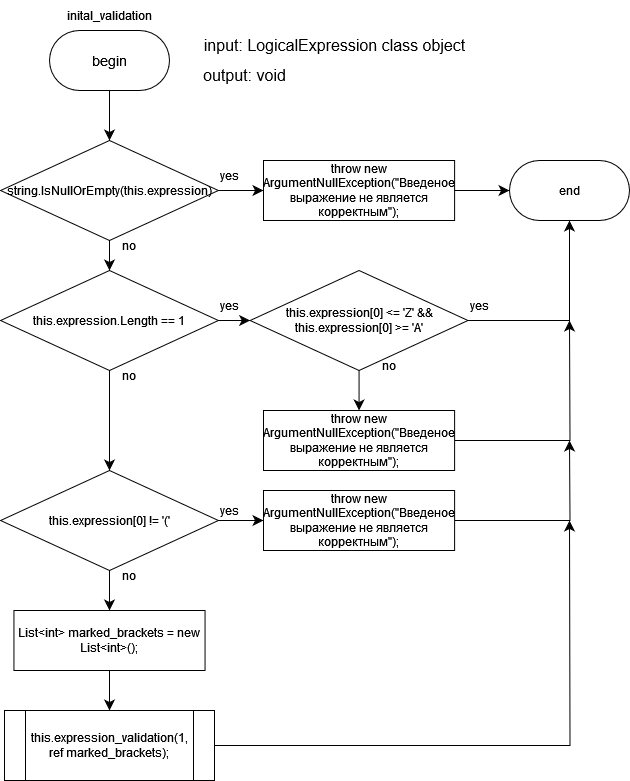

The diagram above was exported from draw.io. Its source (the exported page's mxGraphModel, read from the mxfile embedded in the PNG):
<mxGraphModel dx="768" dy="803" grid="1" gridSize="10" guides="1" tooltips="1" connect="1" arrows="1" fold="1" page="1" pageScale="1" pageWidth="827" pageHeight="1169" math="0" shadow="0">
  <root>
    <mxCell id="0" />
    <mxCell id="1" parent="0" />
    <mxCell id="qkeAwuXKG0SWHdlwnejB-7" value="" style="edgeStyle=none;curved=1;rounded=0;orthogonalLoop=1;jettySize=auto;html=1;fontSize=12;startSize=8;endSize=8;" edge="1" parent="1" source="qkeAwuXKG0SWHdlwnejB-1" target="qkeAwuXKG0SWHdlwnejB-6">
      <mxGeometry relative="1" as="geometry" />
    </mxCell>
    <mxCell id="qkeAwuXKG0SWHdlwnejB-1" value="&lt;font face=&quot;Helvetica&quot; style=&quot;font-size: 14px;&quot;&gt;begin&lt;/font&gt;" style="rounded=1;whiteSpace=wrap;html=1;arcSize=50;" vertex="1" parent="1">
      <mxGeometry x="200" y="120" width="120" height="60" as="geometry" />
    </mxCell>
    <mxCell id="qkeAwuXKG0SWHdlwnejB-2" value="inital_validation" style="text;html=1;align=center;verticalAlign=middle;whiteSpace=wrap;rounded=0;" vertex="1" parent="1">
      <mxGeometry x="230" y="90" width="60" height="30" as="geometry" />
    </mxCell>
    <mxCell id="qkeAwuXKG0SWHdlwnejB-3" value="&lt;div&gt;input: LogicalExpression class object&lt;/div&gt;" style="text;html=1;align=center;verticalAlign=middle;resizable=0;points=[];autosize=1;strokeColor=none;fillColor=none;fontSize=16;" vertex="1" parent="1">
      <mxGeometry x="340" y="120" width="290" height="30" as="geometry" />
    </mxCell>
    <mxCell id="qkeAwuXKG0SWHdlwnejB-4" value="output: void" style="text;html=1;align=center;verticalAlign=middle;resizable=0;points=[];autosize=1;strokeColor=none;fillColor=none;fontSize=16;" vertex="1" parent="1">
      <mxGeometry x="340" y="150" width="110" height="30" as="geometry" />
    </mxCell>
    <mxCell id="qkeAwuXKG0SWHdlwnejB-15" value="" style="edgeStyle=none;curved=1;rounded=0;orthogonalLoop=1;jettySize=auto;html=1;fontSize=12;startSize=8;endSize=8;" edge="1" parent="1" source="qkeAwuXKG0SWHdlwnejB-6" target="qkeAwuXKG0SWHdlwnejB-9">
      <mxGeometry relative="1" as="geometry" />
    </mxCell>
    <mxCell id="qkeAwuXKG0SWHdlwnejB-20" value="" style="edgeStyle=none;curved=1;rounded=0;orthogonalLoop=1;jettySize=auto;html=1;fontSize=12;startSize=8;endSize=8;" edge="1" parent="1" source="qkeAwuXKG0SWHdlwnejB-6" target="qkeAwuXKG0SWHdlwnejB-19">
      <mxGeometry relative="1" as="geometry" />
    </mxCell>
    <mxCell id="qkeAwuXKG0SWHdlwnejB-6" value="&lt;span data-code-marker=&quot;+&quot; class=&quot;blob-code-inner blob-code-marker js-code-nav-pass&quot;&gt;&lt;span class=&quot;pl-kos&quot;&gt;&lt;/span&gt;&lt;span class=&quot;pl-smi&quot;&gt;string&lt;/span&gt;&lt;span class=&quot;pl-kos&quot;&gt;.&lt;/span&gt;&lt;span class=&quot;pl-en&quot;&gt;IsNullOrEmpty&lt;/span&gt;&lt;span class=&quot;pl-kos&quot;&gt;(&lt;/span&gt;&lt;span class=&quot;pl-k&quot;&gt;this&lt;/span&gt;&lt;span class=&quot;pl-kos&quot;&gt;.&lt;/span&gt;expression&lt;span class=&quot;pl-kos&quot;&gt;)&lt;/span&gt;&lt;/span&gt;" style="rhombus;whiteSpace=wrap;html=1;" vertex="1" parent="1">
      <mxGeometry x="151.10000000000002" y="230" width="217.79" height="100" as="geometry" />
    </mxCell>
    <mxCell id="qkeAwuXKG0SWHdlwnejB-18" value="" style="edgeStyle=none;curved=1;rounded=0;orthogonalLoop=1;jettySize=auto;html=1;fontSize=12;startSize=8;endSize=8;" edge="1" parent="1" source="qkeAwuXKG0SWHdlwnejB-9" target="qkeAwuXKG0SWHdlwnejB-17">
      <mxGeometry relative="1" as="geometry" />
    </mxCell>
    <mxCell id="qkeAwuXKG0SWHdlwnejB-9" value="&lt;span data-code-marker=&quot;+&quot; class=&quot;blob-code-inner blob-code-marker js-code-nav-pass&quot;&gt;&lt;span class=&quot;pl-k&quot;&gt;throw&lt;/span&gt; &lt;span class=&quot;pl-k&quot;&gt;new&lt;/span&gt; ArgumentNullException&lt;span class=&quot;pl-kos&quot;&gt;(&lt;/span&gt;&lt;span class=&quot;pl-s&quot;&gt;&lt;span class=&quot;pl-s&quot;&gt;&quot;&lt;/span&gt;Введеное выражение не является корректным&lt;span class=&quot;pl-s&quot;&gt;&quot;&lt;/span&gt;&lt;/span&gt;&lt;span class=&quot;pl-kos&quot;&gt;)&lt;/span&gt;&lt;span class=&quot;pl-kos&quot;&gt;;&lt;/span&gt;&lt;/span&gt;" style="whiteSpace=wrap;html=1;" vertex="1" parent="1">
      <mxGeometry x="414" y="250" width="191.11" height="60" as="geometry" />
    </mxCell>
    <mxCell id="qkeAwuXKG0SWHdlwnejB-10" value="no" style="text;html=1;align=center;verticalAlign=middle;whiteSpace=wrap;rounded=0;" vertex="1" parent="1">
      <mxGeometry x="250" y="320" width="60" height="30" as="geometry" />
    </mxCell>
    <mxCell id="qkeAwuXKG0SWHdlwnejB-14" value="yes" style="text;html=1;align=center;verticalAlign=middle;whiteSpace=wrap;rounded=0;" vertex="1" parent="1">
      <mxGeometry x="350" y="250" width="60" height="30" as="geometry" />
    </mxCell>
    <mxCell id="qkeAwuXKG0SWHdlwnejB-17" value="end" style="rounded=1;whiteSpace=wrap;html=1;arcSize=50;" vertex="1" parent="1">
      <mxGeometry x="660" y="250" width="120" height="60" as="geometry" />
    </mxCell>
    <mxCell id="qkeAwuXKG0SWHdlwnejB-22" value="" style="edgeStyle=none;curved=1;rounded=0;orthogonalLoop=1;jettySize=auto;html=1;fontSize=12;startSize=8;endSize=8;" edge="1" parent="1" source="qkeAwuXKG0SWHdlwnejB-19" target="qkeAwuXKG0SWHdlwnejB-21">
      <mxGeometry relative="1" as="geometry" />
    </mxCell>
    <mxCell id="qkeAwuXKG0SWHdlwnejB-33" value="" style="edgeStyle=none;curved=1;rounded=0;orthogonalLoop=1;jettySize=auto;html=1;fontSize=12;startSize=8;endSize=8;" edge="1" parent="1" source="qkeAwuXKG0SWHdlwnejB-19" target="qkeAwuXKG0SWHdlwnejB-32">
      <mxGeometry relative="1" as="geometry" />
    </mxCell>
    <mxCell id="qkeAwuXKG0SWHdlwnejB-19" value="&lt;span data-code-marker=&quot;+&quot; class=&quot;blob-code-inner blob-code-marker js-code-nav-pass&quot;&gt;&lt;span class=&quot;pl-k&quot;&gt;this&lt;/span&gt;&lt;span class=&quot;pl-kos&quot;&gt;.&lt;/span&gt;expression&lt;span class=&quot;pl-kos&quot;&gt;.&lt;/span&gt;Length &lt;span class=&quot;pl-c1&quot;&gt;==&lt;/span&gt; &lt;span class=&quot;pl-c1&quot;&gt;1&lt;/span&gt;&lt;span class=&quot;pl-kos&quot;&gt;&lt;/span&gt;&lt;/span&gt;" style="rhombus;whiteSpace=wrap;html=1;" vertex="1" parent="1">
      <mxGeometry x="151.10000000000002" y="360" width="217.79" height="100" as="geometry" />
    </mxCell>
    <mxCell id="qkeAwuXKG0SWHdlwnejB-25" style="edgeStyle=orthogonalEdgeStyle;rounded=0;orthogonalLoop=1;jettySize=auto;html=1;exitX=1;exitY=0.5;exitDx=0;exitDy=0;entryX=0.5;entryY=1;entryDx=0;entryDy=0;fontSize=12;startSize=8;endSize=8;" edge="1" parent="1" source="qkeAwuXKG0SWHdlwnejB-21" target="qkeAwuXKG0SWHdlwnejB-17">
      <mxGeometry relative="1" as="geometry" />
    </mxCell>
    <mxCell id="qkeAwuXKG0SWHdlwnejB-30" value="" style="edgeStyle=none;curved=1;rounded=0;orthogonalLoop=1;jettySize=auto;html=1;fontSize=12;startSize=8;endSize=8;" edge="1" parent="1" source="qkeAwuXKG0SWHdlwnejB-21" target="qkeAwuXKG0SWHdlwnejB-29">
      <mxGeometry relative="1" as="geometry" />
    </mxCell>
    <mxCell id="qkeAwuXKG0SWHdlwnejB-21" value="this.expression[0] &amp;lt;= 'Z' &amp;amp;&amp;amp; this.expression[0] &amp;gt;= 'A'" style="rhombus;whiteSpace=wrap;html=1;" vertex="1" parent="1">
      <mxGeometry x="400.66" y="360" width="217.79" height="100" as="geometry" />
    </mxCell>
    <mxCell id="qkeAwuXKG0SWHdlwnejB-23" value="yes" style="text;html=1;align=center;verticalAlign=middle;whiteSpace=wrap;rounded=0;" vertex="1" parent="1">
      <mxGeometry x="350" y="380" width="60" height="30" as="geometry" />
    </mxCell>
    <mxCell id="qkeAwuXKG0SWHdlwnejB-26" value="yes" style="text;html=1;align=center;verticalAlign=middle;whiteSpace=wrap;rounded=0;" vertex="1" parent="1">
      <mxGeometry x="600" y="380" width="60" height="30" as="geometry" />
    </mxCell>
    <mxCell id="qkeAwuXKG0SWHdlwnejB-27" value="no" style="text;html=1;align=center;verticalAlign=middle;whiteSpace=wrap;rounded=0;" vertex="1" parent="1">
      <mxGeometry x="510" y="440" width="60" height="30" as="geometry" />
    </mxCell>
    <mxCell id="qkeAwuXKG0SWHdlwnejB-31" style="edgeStyle=orthogonalEdgeStyle;rounded=0;orthogonalLoop=1;jettySize=auto;html=1;exitX=1;exitY=0.5;exitDx=0;exitDy=0;fontSize=12;startSize=8;endSize=8;" edge="1" parent="1" source="qkeAwuXKG0SWHdlwnejB-29">
      <mxGeometry relative="1" as="geometry">
        <mxPoint x="720" y="410" as="targetPoint" />
      </mxGeometry>
    </mxCell>
    <mxCell id="qkeAwuXKG0SWHdlwnejB-29" value="&lt;span data-code-marker=&quot;+&quot; class=&quot;blob-code-inner blob-code-marker js-code-nav-pass&quot;&gt;&lt;span class=&quot;pl-k&quot;&gt;throw&lt;/span&gt; &lt;span class=&quot;pl-k&quot;&gt;new&lt;/span&gt; ArgumentNullException&lt;span class=&quot;pl-kos&quot;&gt;(&lt;/span&gt;&lt;span class=&quot;pl-s&quot;&gt;&lt;span class=&quot;pl-s&quot;&gt;&quot;&lt;/span&gt;Введеное выражение не является корректным&lt;span class=&quot;pl-s&quot;&gt;&quot;&lt;/span&gt;&lt;/span&gt;&lt;span class=&quot;pl-kos&quot;&gt;)&lt;/span&gt;&lt;span class=&quot;pl-kos&quot;&gt;;&lt;/span&gt;&lt;/span&gt;" style="whiteSpace=wrap;html=1;" vertex="1" parent="1">
      <mxGeometry x="414" y="500" width="191.11" height="60" as="geometry" />
    </mxCell>
    <mxCell id="qkeAwuXKG0SWHdlwnejB-36" value="" style="edgeStyle=none;curved=1;rounded=0;orthogonalLoop=1;jettySize=auto;html=1;fontSize=12;startSize=8;endSize=8;" edge="1" parent="1" source="qkeAwuXKG0SWHdlwnejB-32" target="qkeAwuXKG0SWHdlwnejB-35">
      <mxGeometry relative="1" as="geometry" />
    </mxCell>
    <mxCell id="qkeAwuXKG0SWHdlwnejB-47" value="" style="edgeStyle=none;curved=1;rounded=0;orthogonalLoop=1;jettySize=auto;html=1;fontSize=12;startSize=8;endSize=8;" edge="1" parent="1" source="qkeAwuXKG0SWHdlwnejB-32" target="qkeAwuXKG0SWHdlwnejB-45">
      <mxGeometry relative="1" as="geometry" />
    </mxCell>
    <mxCell id="qkeAwuXKG0SWHdlwnejB-32" value="this.expression[0] != '('" style="rhombus;whiteSpace=wrap;html=1;" vertex="1" parent="1">
      <mxGeometry x="151.10000000000002" y="560" width="217.79" height="100" as="geometry" />
    </mxCell>
    <mxCell id="qkeAwuXKG0SWHdlwnejB-34" value="no" style="text;html=1;align=center;verticalAlign=middle;whiteSpace=wrap;rounded=0;" vertex="1" parent="1">
      <mxGeometry x="250" y="450" width="60" height="30" as="geometry" />
    </mxCell>
    <mxCell id="qkeAwuXKG0SWHdlwnejB-37" style="edgeStyle=orthogonalEdgeStyle;rounded=0;orthogonalLoop=1;jettySize=auto;html=1;exitX=1;exitY=0.5;exitDx=0;exitDy=0;fontSize=12;startSize=8;endSize=8;" edge="1" parent="1" source="qkeAwuXKG0SWHdlwnejB-35">
      <mxGeometry relative="1" as="geometry">
        <mxPoint x="720" y="530" as="targetPoint" />
      </mxGeometry>
    </mxCell>
    <mxCell id="qkeAwuXKG0SWHdlwnejB-35" value="&lt;span data-code-marker=&quot;+&quot; class=&quot;blob-code-inner blob-code-marker js-code-nav-pass&quot;&gt;&lt;span class=&quot;pl-k&quot;&gt;throw&lt;/span&gt; &lt;span class=&quot;pl-k&quot;&gt;new&lt;/span&gt; ArgumentNullException&lt;span class=&quot;pl-kos&quot;&gt;(&lt;/span&gt;&lt;span class=&quot;pl-s&quot;&gt;&lt;span class=&quot;pl-s&quot;&gt;&quot;&lt;/span&gt;Введеное выражение не является корректным&lt;span class=&quot;pl-s&quot;&gt;&quot;&lt;/span&gt;&lt;/span&gt;&lt;span class=&quot;pl-kos&quot;&gt;)&lt;/span&gt;&lt;span class=&quot;pl-kos&quot;&gt;;&lt;/span&gt;&lt;/span&gt;" style="whiteSpace=wrap;html=1;" vertex="1" parent="1">
      <mxGeometry x="414" y="580" width="191.11" height="60" as="geometry" />
    </mxCell>
    <mxCell id="qkeAwuXKG0SWHdlwnejB-41" value="yes" style="text;html=1;align=center;verticalAlign=middle;whiteSpace=wrap;rounded=0;" vertex="1" parent="1">
      <mxGeometry x="350" y="585" width="60" height="30" as="geometry" />
    </mxCell>
    <mxCell id="qkeAwuXKG0SWHdlwnejB-44" value="no" style="text;html=1;align=center;verticalAlign=middle;whiteSpace=wrap;rounded=0;" vertex="1" parent="1">
      <mxGeometry x="250" y="650" width="60" height="30" as="geometry" />
    </mxCell>
    <mxCell id="qkeAwuXKG0SWHdlwnejB-54" value="" style="edgeStyle=none;curved=1;rounded=0;orthogonalLoop=1;jettySize=auto;html=1;fontSize=12;startSize=8;endSize=8;" edge="1" parent="1" source="qkeAwuXKG0SWHdlwnejB-45" target="qkeAwuXKG0SWHdlwnejB-53">
      <mxGeometry relative="1" as="geometry" />
    </mxCell>
    <mxCell id="qkeAwuXKG0SWHdlwnejB-45" value="List&amp;lt;int&amp;gt; marked_brackets = new List&amp;lt;int&amp;gt;();" style="whiteSpace=wrap;html=1;" vertex="1" parent="1">
      <mxGeometry x="164.44" y="700" width="191.11" height="60" as="geometry" />
    </mxCell>
    <mxCell id="qkeAwuXKG0SWHdlwnejB-55" style="edgeStyle=orthogonalEdgeStyle;rounded=0;orthogonalLoop=1;jettySize=auto;html=1;exitX=1;exitY=0.5;exitDx=0;exitDy=0;fontSize=12;startSize=8;endSize=8;" edge="1" parent="1" source="qkeAwuXKG0SWHdlwnejB-53">
      <mxGeometry relative="1" as="geometry">
        <mxPoint x="720" y="610" as="targetPoint" />
      </mxGeometry>
    </mxCell>
    <mxCell id="qkeAwuXKG0SWHdlwnejB-53" value="this.expression_validation(1, ref marked_brackets);" style="shape=process;whiteSpace=wrap;html=1;backgroundOutline=1;" vertex="1" parent="1">
      <mxGeometry x="155" y="800" width="210" height="70" as="geometry" />
    </mxCell>
  </root>
</mxGraphModel>